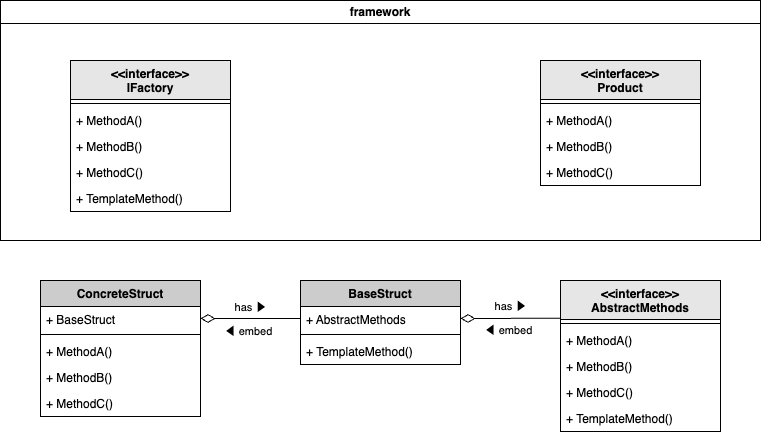

The diagram above was exported from draw.io. Its source (the exported page's mxGraphModel, read from the mxfile embedded in the PNG):
<mxGraphModel dx="746" dy="759" grid="1" gridSize="10" guides="1" tooltips="1" connect="1" arrows="1" fold="1" page="1" pageScale="1" pageWidth="827" pageHeight="1169" background="#ffffff" math="0" shadow="0">
  <root>
    <mxCell id="0" />
    <mxCell id="1" parent="0" />
    <mxCell id="38" value="&lt;&lt;interface&gt;&gt;&#10;AbstractMethods" style="swimlane;fontStyle=1;align=center;verticalAlign=top;childLayout=stackLayout;horizontal=1;startSize=39;horizontalStack=0;resizeParent=1;resizeParentMax=0;resizeLast=0;collapsible=1;marginBottom=0;fillColor=#E6E6E6;fontColor=#000000;strokeColor=#000000;" parent="1" vertex="1">
      <mxGeometry x="600" y="320" width="160" height="151" as="geometry" />
    </mxCell>
    <mxCell id="41" value="" style="line;strokeWidth=1;fillColor=none;align=left;verticalAlign=middle;spacingTop=-1;spacingLeft=3;spacingRight=3;rotatable=0;labelPosition=right;points=[];portConstraint=eastwest;strokeColor=inherit;" parent="38" vertex="1">
      <mxGeometry y="39" width="160" height="8" as="geometry" />
    </mxCell>
    <mxCell id="42" value="+ MethodA()" style="text;strokeColor=none;fillColor=none;align=left;verticalAlign=top;spacingLeft=4;spacingRight=4;overflow=hidden;rotatable=0;points=[[0,0.5],[1,0.5]];portConstraint=eastwest;fontColor=#000000;" parent="38" vertex="1">
      <mxGeometry y="47" width="160" height="26" as="geometry" />
    </mxCell>
    <mxCell id="43" value="+ MethodB()" style="text;strokeColor=none;fillColor=none;align=left;verticalAlign=top;spacingLeft=4;spacingRight=4;overflow=hidden;rotatable=0;points=[[0,0.5],[1,0.5]];portConstraint=eastwest;fontColor=#000000;" parent="38" vertex="1">
      <mxGeometry y="73" width="160" height="26" as="geometry" />
    </mxCell>
    <mxCell id="62" value="+ MethodC()" style="text;strokeColor=none;fillColor=none;align=left;verticalAlign=top;spacingLeft=4;spacingRight=4;overflow=hidden;rotatable=0;points=[[0,0.5],[1,0.5]];portConstraint=eastwest;fontColor=#000000;" parent="38" vertex="1">
      <mxGeometry y="99" width="160" height="26" as="geometry" />
    </mxCell>
    <mxCell id="63" value="+ TemplateMethod()" style="text;strokeColor=none;fillColor=none;align=left;verticalAlign=top;spacingLeft=4;spacingRight=4;overflow=hidden;rotatable=0;points=[[0,0.5],[1,0.5]];portConstraint=eastwest;fontColor=#000000;" parent="38" vertex="1">
      <mxGeometry y="125" width="160" height="26" as="geometry" />
    </mxCell>
    <mxCell id="66" value="BaseStruct" style="swimlane;fontStyle=1;align=center;verticalAlign=top;childLayout=stackLayout;horizontal=1;startSize=26;horizontalStack=0;resizeParent=1;resizeParentMax=0;resizeLast=0;collapsible=1;marginBottom=0;fillColor=#CCCCCC;fontColor=#000000;strokeColor=#000000;" parent="1" vertex="1">
      <mxGeometry x="340" y="320" width="160" height="84" as="geometry" />
    </mxCell>
    <mxCell id="67" value="+ AbstractMethods" style="text;strokeColor=none;fillColor=none;align=left;verticalAlign=top;spacingLeft=4;spacingRight=4;overflow=hidden;rotatable=0;points=[[0,0.5],[1,0.5]];portConstraint=eastwest;fontColor=#000000;" parent="66" vertex="1">
      <mxGeometry y="26" width="160" height="24" as="geometry" />
    </mxCell>
    <mxCell id="68" value="" style="line;strokeWidth=1;fillColor=none;align=left;verticalAlign=middle;spacingTop=-1;spacingLeft=3;spacingRight=3;rotatable=0;labelPosition=right;points=[];portConstraint=eastwest;strokeColor=inherit;" parent="66" vertex="1">
      <mxGeometry y="50" width="160" height="8" as="geometry" />
    </mxCell>
    <mxCell id="70" value="+ TemplateMethod()" style="text;strokeColor=none;fillColor=none;align=left;verticalAlign=top;spacingLeft=4;spacingRight=4;overflow=hidden;rotatable=0;points=[[0,0.5],[1,0.5]];portConstraint=eastwest;fontColor=#000000;" parent="66" vertex="1">
      <mxGeometry y="58" width="160" height="26" as="geometry" />
    </mxCell>
    <mxCell id="71" value="" style="endArrow=none;html=1;entryX=0;entryY=0.25;entryDx=0;entryDy=0;exitX=1;exitY=0.5;exitDx=0;exitDy=0;startArrow=diamondThin;startFill=0;startSize=12;endFill=0;" parent="1" source="67" target="38" edge="1">
      <mxGeometry width="50" height="50" relative="1" as="geometry">
        <mxPoint x="460" y="380" as="sourcePoint" />
        <mxPoint x="510" y="330" as="targetPoint" />
      </mxGeometry>
    </mxCell>
    <mxCell id="72" value="has ▶" style="edgeLabel;html=1;align=center;verticalAlign=middle;resizable=0;points=[];" parent="71" vertex="1" connectable="0">
      <mxGeometry x="-0.0099" y="1" relative="1" as="geometry">
        <mxPoint y="-11" as="offset" />
      </mxGeometry>
    </mxCell>
    <mxCell id="73" value="◀ embed" style="edgeLabel;html=1;align=center;verticalAlign=middle;resizable=0;points=[];" parent="71" vertex="1" connectable="0">
      <mxGeometry x="-0.0601" y="-1" relative="1" as="geometry">
        <mxPoint y="11" as="offset" />
      </mxGeometry>
    </mxCell>
    <mxCell id="74" value="ConcreteStruct" style="swimlane;fontStyle=1;align=center;verticalAlign=top;childLayout=stackLayout;horizontal=1;startSize=26;horizontalStack=0;resizeParent=1;resizeParentMax=0;resizeLast=0;collapsible=1;marginBottom=0;fillColor=#CCCCCC;fontColor=#000000;strokeColor=#000000;" parent="1" vertex="1">
      <mxGeometry x="80" y="320" width="160" height="136" as="geometry" />
    </mxCell>
    <mxCell id="75" value="+ BaseStruct" style="text;strokeColor=none;fillColor=none;align=left;verticalAlign=top;spacingLeft=4;spacingRight=4;overflow=hidden;rotatable=0;points=[[0,0.5],[1,0.5]];portConstraint=eastwest;fontColor=#000000;" parent="74" vertex="1">
      <mxGeometry y="26" width="160" height="24" as="geometry" />
    </mxCell>
    <mxCell id="76" value="" style="line;strokeWidth=1;fillColor=none;align=left;verticalAlign=middle;spacingTop=-1;spacingLeft=3;spacingRight=3;rotatable=0;labelPosition=right;points=[];portConstraint=eastwest;strokeColor=inherit;" parent="74" vertex="1">
      <mxGeometry y="50" width="160" height="8" as="geometry" />
    </mxCell>
    <mxCell id="77" value="+ MethodA()" style="text;strokeColor=none;fillColor=none;align=left;verticalAlign=top;spacingLeft=4;spacingRight=4;overflow=hidden;rotatable=0;points=[[0,0.5],[1,0.5]];portConstraint=eastwest;fontColor=#000000;" parent="74" vertex="1">
      <mxGeometry y="58" width="160" height="26" as="geometry" />
    </mxCell>
    <mxCell id="81" value="+ MethodB()" style="text;strokeColor=none;fillColor=none;align=left;verticalAlign=top;spacingLeft=4;spacingRight=4;overflow=hidden;rotatable=0;points=[[0,0.5],[1,0.5]];portConstraint=eastwest;fontColor=#000000;" parent="74" vertex="1">
      <mxGeometry y="84" width="160" height="26" as="geometry" />
    </mxCell>
    <mxCell id="82" value="+ MethodC()" style="text;strokeColor=none;fillColor=none;align=left;verticalAlign=top;spacingLeft=4;spacingRight=4;overflow=hidden;rotatable=0;points=[[0,0.5],[1,0.5]];portConstraint=eastwest;fontColor=#000000;" parent="74" vertex="1">
      <mxGeometry y="110" width="160" height="26" as="geometry" />
    </mxCell>
    <mxCell id="90" value="framework" style="swimlane;whiteSpace=wrap;html=1;align=center;" vertex="1" parent="1">
      <mxGeometry x="40" y="40" width="760" height="240" as="geometry" />
    </mxCell>
    <mxCell id="91" value="&lt;&lt;interface&gt;&gt;&#10;IFactory" style="swimlane;fontStyle=1;align=center;verticalAlign=top;childLayout=stackLayout;horizontal=1;startSize=39;horizontalStack=0;resizeParent=1;resizeParentMax=0;resizeLast=0;collapsible=1;marginBottom=0;fillColor=#E6E6E6;fontColor=#000000;strokeColor=#000000;" vertex="1" parent="90">
      <mxGeometry x="70" y="60" width="160" height="151" as="geometry" />
    </mxCell>
    <mxCell id="92" value="" style="line;strokeWidth=1;fillColor=none;align=left;verticalAlign=middle;spacingTop=-1;spacingLeft=3;spacingRight=3;rotatable=0;labelPosition=right;points=[];portConstraint=eastwest;strokeColor=inherit;" vertex="1" parent="91">
      <mxGeometry y="39" width="160" height="8" as="geometry" />
    </mxCell>
    <mxCell id="93" value="+ MethodA()" style="text;strokeColor=none;fillColor=none;align=left;verticalAlign=top;spacingLeft=4;spacingRight=4;overflow=hidden;rotatable=0;points=[[0,0.5],[1,0.5]];portConstraint=eastwest;fontColor=#000000;" vertex="1" parent="91">
      <mxGeometry y="47" width="160" height="26" as="geometry" />
    </mxCell>
    <mxCell id="94" value="+ MethodB()" style="text;strokeColor=none;fillColor=none;align=left;verticalAlign=top;spacingLeft=4;spacingRight=4;overflow=hidden;rotatable=0;points=[[0,0.5],[1,0.5]];portConstraint=eastwest;fontColor=#000000;" vertex="1" parent="91">
      <mxGeometry y="73" width="160" height="26" as="geometry" />
    </mxCell>
    <mxCell id="95" value="+ MethodC()" style="text;strokeColor=none;fillColor=none;align=left;verticalAlign=top;spacingLeft=4;spacingRight=4;overflow=hidden;rotatable=0;points=[[0,0.5],[1,0.5]];portConstraint=eastwest;fontColor=#000000;" vertex="1" parent="91">
      <mxGeometry y="99" width="160" height="26" as="geometry" />
    </mxCell>
    <mxCell id="96" value="+ TemplateMethod()" style="text;strokeColor=none;fillColor=none;align=left;verticalAlign=top;spacingLeft=4;spacingRight=4;overflow=hidden;rotatable=0;points=[[0,0.5],[1,0.5]];portConstraint=eastwest;fontColor=#000000;" vertex="1" parent="91">
      <mxGeometry y="125" width="160" height="26" as="geometry" />
    </mxCell>
    <mxCell id="97" value="&lt;&lt;interface&gt;&gt;&#10;Product" style="swimlane;fontStyle=1;align=center;verticalAlign=top;childLayout=stackLayout;horizontal=1;startSize=39;horizontalStack=0;resizeParent=1;resizeParentMax=0;resizeLast=0;collapsible=1;marginBottom=0;fillColor=#E6E6E6;fontColor=#000000;strokeColor=#000000;" vertex="1" parent="90">
      <mxGeometry x="540" y="60" width="160" height="125" as="geometry" />
    </mxCell>
    <mxCell id="98" value="" style="line;strokeWidth=1;fillColor=none;align=left;verticalAlign=middle;spacingTop=-1;spacingLeft=3;spacingRight=3;rotatable=0;labelPosition=right;points=[];portConstraint=eastwest;strokeColor=inherit;" vertex="1" parent="97">
      <mxGeometry y="39" width="160" height="8" as="geometry" />
    </mxCell>
    <mxCell id="99" value="+ MethodA()" style="text;strokeColor=none;fillColor=none;align=left;verticalAlign=top;spacingLeft=4;spacingRight=4;overflow=hidden;rotatable=0;points=[[0,0.5],[1,0.5]];portConstraint=eastwest;fontColor=#000000;" vertex="1" parent="97">
      <mxGeometry y="47" width="160" height="26" as="geometry" />
    </mxCell>
    <mxCell id="100" value="+ MethodB()" style="text;strokeColor=none;fillColor=none;align=left;verticalAlign=top;spacingLeft=4;spacingRight=4;overflow=hidden;rotatable=0;points=[[0,0.5],[1,0.5]];portConstraint=eastwest;fontColor=#000000;" vertex="1" parent="97">
      <mxGeometry y="73" width="160" height="26" as="geometry" />
    </mxCell>
    <mxCell id="101" value="+ MethodC()" style="text;strokeColor=none;fillColor=none;align=left;verticalAlign=top;spacingLeft=4;spacingRight=4;overflow=hidden;rotatable=0;points=[[0,0.5],[1,0.5]];portConstraint=eastwest;fontColor=#000000;" vertex="1" parent="97">
      <mxGeometry y="99" width="160" height="26" as="geometry" />
    </mxCell>
    <mxCell id="78" value="" style="endArrow=none;html=1;entryX=0;entryY=0.5;entryDx=0;entryDy=0;startArrow=diamondThin;startFill=0;startSize=12;endFill=0;exitX=1;exitY=0.5;exitDx=0;exitDy=0;" parent="1" source="75" target="67" edge="1">
      <mxGeometry width="50" height="50" relative="1" as="geometry">
        <mxPoint x="270" y="390" as="sourcePoint" />
        <mxPoint x="340" y="361.6" as="targetPoint" />
      </mxGeometry>
    </mxCell>
    <mxCell id="79" value="has ▶" style="edgeLabel;html=1;align=center;verticalAlign=middle;resizable=0;points=[];" parent="78" vertex="1" connectable="0">
      <mxGeometry x="-0.0099" y="1" relative="1" as="geometry">
        <mxPoint y="-11" as="offset" />
      </mxGeometry>
    </mxCell>
    <mxCell id="80" value="◀ embed" style="edgeLabel;html=1;align=center;verticalAlign=middle;resizable=0;points=[];" parent="78" vertex="1" connectable="0">
      <mxGeometry x="-0.0601" y="-1" relative="1" as="geometry">
        <mxPoint y="11" as="offset" />
      </mxGeometry>
    </mxCell>
  </root>
</mxGraphModel>